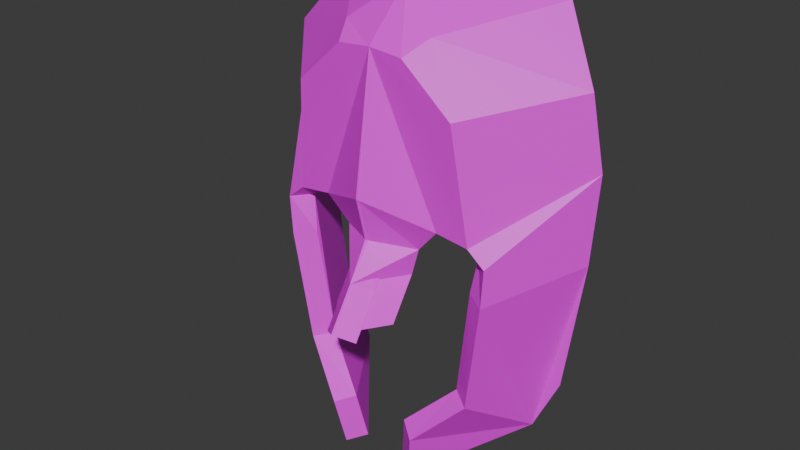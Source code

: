 # Source: Magnet_Mask.blend  (saved by Blender 4.5.88; exported with 4.5.12 LTS)
import bpy
from mathutils import Matrix  # noqa: F401  (used for matrix-valued properties, if any)

bpy.ops.wm.read_factory_settings(use_empty=True)
scene = bpy.context.scene
scene.name = 'Scene'

# ---- collections
col_collection = bpy.data.collections.new('Collection'); scene.collection.children.link(col_collection)

# ---- images (referenced by path relative to the original .blend; pixels are not part of the script)
import os
ASSET_DIR = os.environ.get("B2B_ASSET_DIR", "")  # directory of the original .blend (textures are referenced by path, not embedded)
HERE = os.path.dirname(os.path.abspath(__file__))  # packed textures are extracted next to this script under _unpacked/

def load_image(name, relpath, width, height, colorspace="sRGB"):
    """Load a texture the original file referenced (path relative to the .blend, or extracted next to this script)."""
    p = next((c for c in (os.path.join(HERE, relpath), os.path.join(ASSET_DIR, relpath)) if relpath and os.path.exists(c)), "")
    if p:
        img = bpy.data.images.load(p, check_existing=True)
        img.name = name
    else:  # same state as the original file: an image datablock whose file is absent (Cycles renders it pink)
        img = bpy.data.images.new(name, width, height)
        img.source = "FILE"
        img.filepath = "//" + (relpath or name)
    img.colorspace_settings.name = colorspace
    return img
img_plane_base_color = load_image('Plane Base Color', 'Magnet Mask Base Color.png', 1024, 1024, 'sRGB')

# ---- materials (node trees are filled in below, after node groups)
mat_material_001 = bpy.data.materials.new('Material.001')

# ---- material node trees
mat_material_001.use_nodes = True; mat_material_001.node_tree.nodes.clear()
_N = mat_material_001.node_tree.nodes; _L = mat_material_001.node_tree.links
n0 = _N.new('ShaderNodeBsdfPrincipled'); n0.name = 'Principled BSDF'; n0.location = (-200, 100)
n1 = _N.new('ShaderNodeOutputMaterial'); n1.name = 'Material Output'; n1.location = (200, 100)
n2 = _N.new('ShaderNodeTexImage'); n2.name = 'Image Texture'; n2.location = (-490, 80)
n2.image = img_plane_base_color
_L.new(n0.outputs[0], n1.inputs[0])
_L.new(n2.outputs[0], n0.inputs[0])
n1.is_active_output = True

# ---- world
world_world = bpy.data.worlds.new('World'); scene.world = world_world
world_world.use_nodes = True; world_world.node_tree.nodes.clear()
_N = world_world.node_tree.nodes; _L = world_world.node_tree.links
n0 = _N.new('ShaderNodeOutputWorld'); n0.name = 'World Output'; n0.location = (200, 100)
n1 = _N.new('ShaderNodeBackground'); n1.name = 'Background'; n1.location = (-200, 100)
n1.inputs[0].default_value = (0.05088, 0.05088, 0.05088, 1.0)
_L.new(n1.outputs[0], n0.inputs[0])
n0.is_active_output = True
world_world.color = (0.05088, 0.05088, 0.05088)
world_world.sun_shadow_jitter_overblur = 0.0

# ---- meshes
me_plane = bpy.data.meshes.new('Plane')
me_plane.from_pydata([(-0.09853, -0.3118, 0.1932), (0.1088, -0.2556, 0.1915), (-0.1394, 0.004401, 0.01182), (0.1287, -0.000705, -0.1513), (-0.2867, -0.4772, 0.1649), (-0.4702, 0.004401, -0.07156), (0.4137, -0.2556, -0.007091), (0.4337, -0.000705, -0.3498), (-0.2561, -0.7284, 0.1649), (-0.1458, -0.8632, 0.1649), (0.1483, -0.8448, 0.1649), (1.011, -0.7223, 0.2016), (1.37, -0.3669, 0.03988), (1.735, -0.3056, 0.0987), (1.404, -0.9061, 0.7995), (0.9625, -1.114, 0.7995), (-0.04846, -1.255, 0.7995), (-0.7224, -1.298, 0.7995), (-1.469, 0.0007052, 0.07297), (-1.831, 0.0007052, 0.4406), (-1.957, 0.0, 1.018), (-1.264, -1.22, 0.7465), (-1.734, -0.8953, 0.958), (-1.551, -0.3466, 0.2515), (-1.112, -0.6271, 0.09163), (-1.447, -0.2563, 0.07297)], [], [(0, 1, 3, 2), (0, 2, 5, 4), (3, 1, 6, 7), (12, 11, 14, 13), (17, 16, 15, 14, 11, 10, 9), (23, 24, 25), (21, 24, 23, 22), (5, 18, 25, 24, 21, 17, 9, 8, 4), (20, 22, 23, 25, 18, 19)])
_uv = me_plane.uv_layers.new(name='UVMap')
_uv.uv.foreach_set('vector', [0.1366, 0.5259, 0.1309, 0.5801, 0.02448, 0.5977, 0.04309, 0.5245, 0.1366, 0.5259, 0.04309, 0.5245, 0.02953, 0.4479, 0.1593, 0.4761, 0.02448, 0.5977, 0.1309, 0.5801, 0.1064, 0.6637, -1.245e-08, 0.6814, 0.1624, 0.9069, 0.2494, 0.8054, 0.3953, 0.888, 0.1701, 1.0, 0.4142, 0.3361, 0.4243, 0.5099, 0.4243, 0.7718, 0.3953, 0.888, 0.2494, 0.8054, 0.2437, 0.583, 0.2393, 0.5071, 0.1131, 0.1504, 0.1541, 0.2638, 0.06866, 0.1832, 0.3752, 0.1993, 0.1541, 0.2638, 0.1131, 0.1504, 0.3332, 0.0771, 0.02953, 0.4479, 0.0174, 0.1809, 0.06866, 0.1832, 0.1541, 0.2638, 0.3752, 0.1993, 0.4142, 0.3361, 0.2393, 0.5071, 0.2097, 0.4806, 0.1593, 0.4761, 0.2177, -6.152e-08, 0.3332, 0.0771, 0.1131, 0.1504, 0.06866, 0.1832, 0.0174, 0.1809, 0.0683, 0.07821])
me_plane.materials.append(mat_material_001)
me_plane.update()

# ---- objects
ob_empty = bpy.data.objects.new('Empty', None)
ob_empty_001 = bpy.data.objects.new('Empty.001', None)
ob_plane = bpy.data.objects.new('Plane', me_plane)

# ---- transforms, parenting, visibility, modifiers, constraints
ob_empty.location = (0.0, 1.5, 0.0)
ob_empty.rotation_euler = (1.571, 0.0, 1.571)
ob_empty.empty_display_type = 'IMAGE'
ob_empty.empty_display_size = 5.0
ob_empty_001.location = (0.06637, 1.6, -0.04511)
ob_empty_001.rotation_euler = (1.571, 0.0, 0.0)
ob_empty_001.empty_display_type = 'IMAGE'
ob_empty_001.empty_display_size = 5.0
ob_plane.location = (0.0, 0.0, 0.0)
ob_plane.rotation_euler = (0.0, 1.571, 1.571)
_m = ob_plane.modifiers.new('Mirror', 'MIRROR')
_m.use_axis = (False, True, False)
_m.use_clip = True
_m.use_mirror_u = True
_m.use_mirror_v = True
_m = ob_plane.modifiers.new('Solidify', 'SOLIDIFY')
_m.thickness = -0.18

# ---- collection membership
col_collection.objects.link(ob_empty)
col_collection.objects.link(ob_empty_001)
col_collection.objects.link(ob_plane)

# ---- scene / render settings (as saved in the file)
scene.frame_start = 1; scene.frame_end = 250; scene.frame_set(58)
scene.render.engine = 'BLENDER_EEVEE_NEXT'
bpy.context.view_layer.update()

# ---- added for rendering (the .blend has no active camera and no usable light): camera, sun
cam_auto = bpy.data.cameras.new('AutoCamera')
cam_auto.lens = 50.0
cam_auto.sensor_width = 36.0
cam_auto.clip_end = 1000.0
ob_auto_camera = bpy.data.objects.new('AutoCamera', cam_auto)
scene.collection.objects.link(ob_auto_camera)
ob_auto_camera.location = (4.3844, -4.88933, 3.61841)
ob_auto_camera.rotation_euler = (1.09748, -7.21219e-08, 0.694738)
scene.camera = ob_auto_camera
light_auto_sun = bpy.data.lights.new('AutoSun', 'SUN')
light_auto_sun.energy = 3.0
light_auto_sun.angle = 0.0523599
ob_auto_sun = bpy.data.objects.new('AutoSun', light_auto_sun)
scene.collection.objects.link(ob_auto_sun)
ob_auto_sun.rotation_euler = (0.872665, 0.174533, 0.523599)
bpy.context.view_layer.update()
